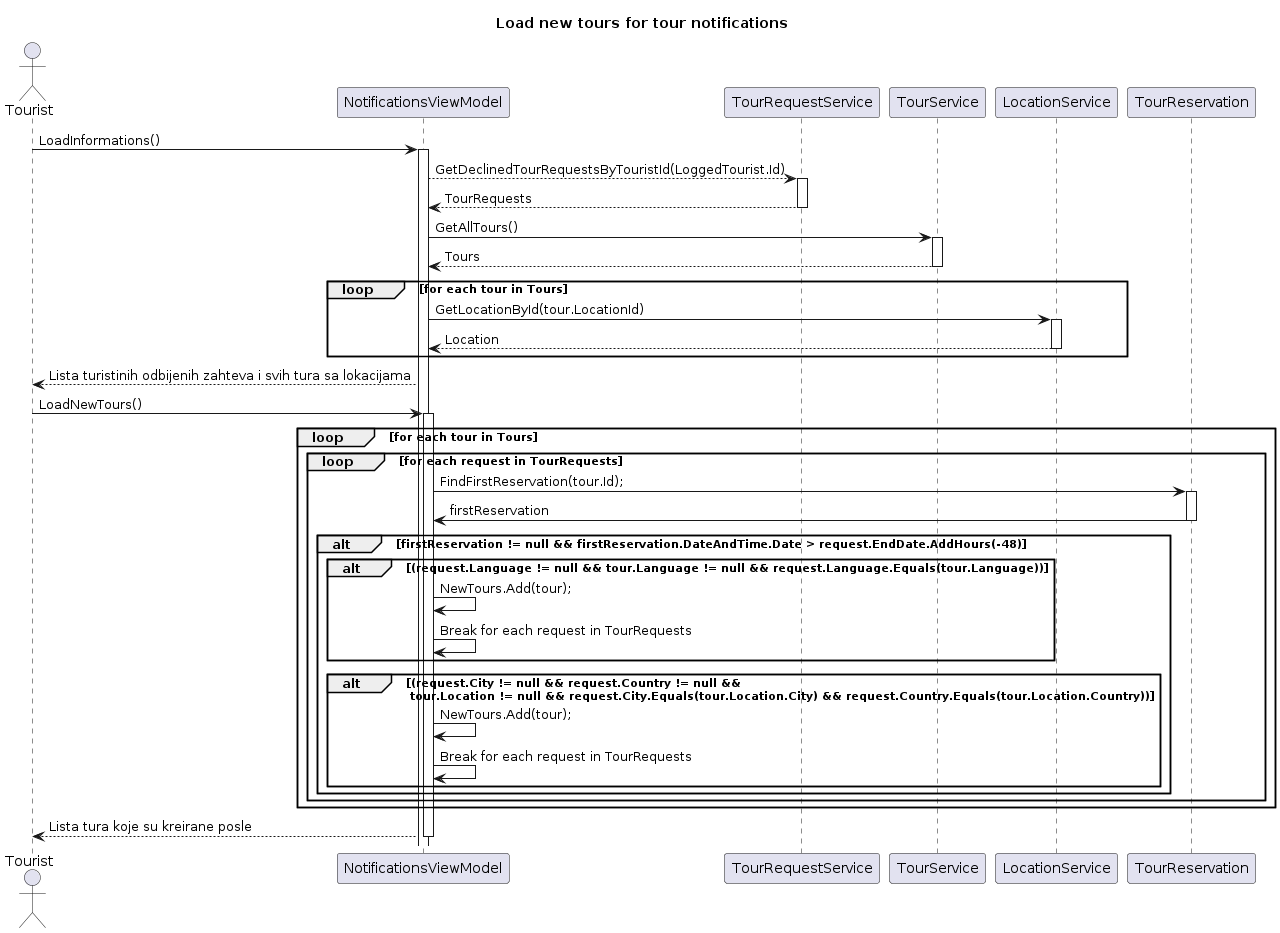

The diagram above was rendered by PlantUML. Its source (embedded in the PNG):
@startuml
title Load new tours for tour notifications

actor Tourist
participant "NotificationsViewModel" as NotificationsViewModel
participant "TourRequestService" as TourRequestService
participant "TourService" as TourService
participant "LocationService" as LocationService
participant "TourReservation" as TourReservationService

Tourist -> NotificationsViewModel: LoadInformations()
activate NotificationsViewModel

NotificationsViewModel --> TourRequestService: GetDeclinedTourRequestsByTouristId(LoggedTourist.Id)
activate TourRequestService
TourRequestService --> NotificationsViewModel: TourRequests
deactivate TourRequestService

NotificationsViewModel -> TourService: GetAllTours()
activate TourService
TourService --> NotificationsViewModel: Tours
deactivate TourService

loop for each tour in Tours
    NotificationsViewModel -> LocationService: GetLocationById(tour.LocationId)
    activate LocationService
    LocationService --> NotificationsViewModel: Location
    deactivate LocationService
end

NotificationsViewModel --> Tourist: Lista turistinih odbijenih zahteva i svih tura sa lokacijama

Tourist -> NotificationsViewModel: LoadNewTours()
activate NotificationsViewModel

loop for each tour in Tours
    loop for each request in TourRequests
        NotificationsViewModel -> TourReservationService: FindFirstReservation(tour.Id);
        activate TourReservationService
        TourReservationService -> NotificationsViewModel: firstReservation
        deactivate TourReservationService
        alt firstReservation != null && firstReservation.DateAndTime.Date > request.EndDate.AddHours(-48)
            alt (request.Language != null && tour.Language != null && request.Language.Equals(tour.Language))
                NotificationsViewModel -> NotificationsViewModel: NewTours.Add(tour);
                NotificationsViewModel -> NotificationsViewModel: Break for each request in TourRequests
            end
            alt (request.City != null && request.Country != null &&\n tour.Location != null && request.City.Equals(tour.Location.City) && request.Country.Equals(tour.Location.Country))
                NotificationsViewModel -> NotificationsViewModel: NewTours.Add(tour);
                NotificationsViewModel -> NotificationsViewModel: Break for each request in TourRequests
            end
        end
    end
end

NotificationsViewModel --> Tourist: Lista tura koje su kreirane posle 
deactivate NotificationsViewModel
@enduml